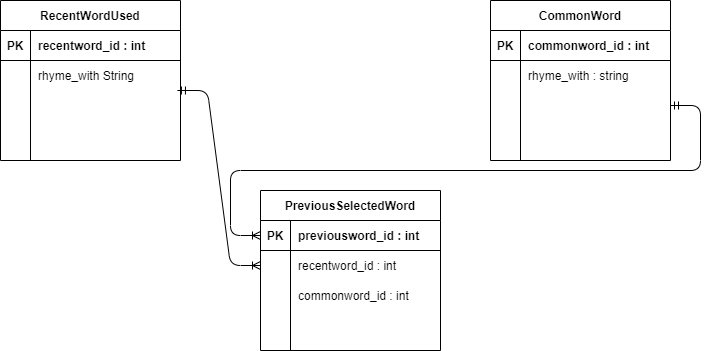

The diagram above was exported from draw.io. Its source (the exported page's mxGraphModel, read from the mxfile embedded in the PNG):
<mxGraphModel dx="868" dy="401" grid="1" gridSize="10" guides="1" tooltips="1" connect="1" arrows="1" fold="1" page="1" pageScale="1" pageWidth="850" pageHeight="1100" math="0" shadow="0">
  <root>
    <mxCell id="0" />
    <mxCell id="1" parent="0" />
    <mxCell id="2" value="PreviousSelectedWord" style="shape=table;startSize=30;container=1;collapsible=1;childLayout=tableLayout;fixedRows=1;rowLines=0;fontStyle=1;align=center;resizeLast=1;" vertex="1" parent="1">
      <mxGeometry x="350" y="280" width="180" height="160" as="geometry" />
    </mxCell>
    <mxCell id="3" value="" style="shape=partialRectangle;collapsible=0;dropTarget=0;pointerEvents=0;fillColor=none;top=0;left=0;bottom=1;right=0;points=[[0,0.5],[1,0.5]];portConstraint=eastwest;" vertex="1" parent="2">
      <mxGeometry y="30" width="180" height="30" as="geometry" />
    </mxCell>
    <mxCell id="4" value="PK" style="shape=partialRectangle;connectable=0;fillColor=none;top=0;left=0;bottom=0;right=0;fontStyle=1;overflow=hidden;" vertex="1" parent="3">
      <mxGeometry width="30" height="30" as="geometry" />
    </mxCell>
    <mxCell id="5" value="previousword_id : int" style="shape=partialRectangle;connectable=0;fillColor=none;top=0;left=0;bottom=0;right=0;align=left;spacingLeft=6;fontStyle=1;overflow=hidden;" vertex="1" parent="3">
      <mxGeometry x="30" width="150" height="30" as="geometry" />
    </mxCell>
    <mxCell id="6" value="" style="shape=partialRectangle;collapsible=0;dropTarget=0;pointerEvents=0;fillColor=none;top=0;left=0;bottom=0;right=0;points=[[0,0.5],[1,0.5]];portConstraint=eastwest;" vertex="1" parent="2">
      <mxGeometry y="60" width="180" height="30" as="geometry" />
    </mxCell>
    <mxCell id="7" value="" style="shape=partialRectangle;connectable=0;fillColor=none;top=0;left=0;bottom=0;right=0;editable=1;overflow=hidden;" vertex="1" parent="6">
      <mxGeometry width="30" height="30" as="geometry" />
    </mxCell>
    <mxCell id="8" value="recentword_id : int" style="shape=partialRectangle;connectable=0;fillColor=none;top=0;left=0;bottom=0;right=0;align=left;spacingLeft=6;overflow=hidden;" vertex="1" parent="6">
      <mxGeometry x="30" width="150" height="30" as="geometry" />
    </mxCell>
    <mxCell id="9" value="" style="shape=partialRectangle;collapsible=0;dropTarget=0;pointerEvents=0;fillColor=none;top=0;left=0;bottom=0;right=0;points=[[0,0.5],[1,0.5]];portConstraint=eastwest;" vertex="1" parent="2">
      <mxGeometry y="90" width="180" height="30" as="geometry" />
    </mxCell>
    <mxCell id="10" value="" style="shape=partialRectangle;connectable=0;fillColor=none;top=0;left=0;bottom=0;right=0;editable=1;overflow=hidden;" vertex="1" parent="9">
      <mxGeometry width="30" height="30" as="geometry" />
    </mxCell>
    <mxCell id="11" value="commonword_id : int" style="shape=partialRectangle;connectable=0;fillColor=none;top=0;left=0;bottom=0;right=0;align=left;spacingLeft=6;overflow=hidden;" vertex="1" parent="9">
      <mxGeometry x="30" width="150" height="30" as="geometry" />
    </mxCell>
    <mxCell id="12" value="" style="shape=partialRectangle;collapsible=0;dropTarget=0;pointerEvents=0;fillColor=none;top=0;left=0;bottom=0;right=0;points=[[0,0.5],[1,0.5]];portConstraint=eastwest;" vertex="1" parent="2">
      <mxGeometry y="120" width="180" height="30" as="geometry" />
    </mxCell>
    <mxCell id="13" value="" style="shape=partialRectangle;connectable=0;fillColor=none;top=0;left=0;bottom=0;right=0;editable=1;overflow=hidden;" vertex="1" parent="12">
      <mxGeometry width="30" height="30" as="geometry" />
    </mxCell>
    <mxCell id="14" value="" style="shape=partialRectangle;connectable=0;fillColor=none;top=0;left=0;bottom=0;right=0;align=left;spacingLeft=6;overflow=hidden;" vertex="1" parent="12">
      <mxGeometry x="30" width="150" height="30" as="geometry" />
    </mxCell>
    <mxCell id="15" value="" style="edgeStyle=entityRelationEdgeStyle;fontSize=12;html=1;endArrow=ERoneToMany;startArrow=ERmandOne;exitX=0.983;exitY=0;exitDx=0;exitDy=0;exitPerimeter=0;entryX=0;entryY=0.5;entryDx=0;entryDy=0;" edge="1" source="24" target="6" parent="1">
      <mxGeometry width="100" height="100" relative="1" as="geometry">
        <mxPoint x="390" y="280" as="sourcePoint" />
        <mxPoint x="490" y="180" as="targetPoint" />
      </mxGeometry>
    </mxCell>
    <mxCell id="16" value="" style="edgeStyle=entityRelationEdgeStyle;fontSize=12;html=1;endArrow=ERoneToMany;startArrow=ERmandOne;entryX=0;entryY=0.5;entryDx=0;entryDy=0;exitX=1;exitY=0.5;exitDx=0;exitDy=0;" edge="1" source="37" target="3" parent="1">
      <mxGeometry width="100" height="100" relative="1" as="geometry">
        <mxPoint x="540" y="170" as="sourcePoint" />
        <mxPoint x="550" y="260" as="targetPoint" />
      </mxGeometry>
    </mxCell>
    <mxCell id="17" value="RecentWordUsed" style="shape=table;startSize=30;container=1;collapsible=1;childLayout=tableLayout;fixedRows=1;rowLines=0;fontStyle=1;align=center;resizeLast=1;" vertex="1" parent="1">
      <mxGeometry x="90" y="90" width="180" height="160" as="geometry" />
    </mxCell>
    <mxCell id="18" value="" style="shape=partialRectangle;collapsible=0;dropTarget=0;pointerEvents=0;fillColor=none;top=0;left=0;bottom=1;right=0;points=[[0,0.5],[1,0.5]];portConstraint=eastwest;" vertex="1" parent="17">
      <mxGeometry y="30" width="180" height="30" as="geometry" />
    </mxCell>
    <mxCell id="19" value="PK" style="shape=partialRectangle;connectable=0;fillColor=none;top=0;left=0;bottom=0;right=0;fontStyle=1;overflow=hidden;" vertex="1" parent="18">
      <mxGeometry width="30" height="30" as="geometry" />
    </mxCell>
    <mxCell id="20" value="recentword_id : int" style="shape=partialRectangle;connectable=0;fillColor=none;top=0;left=0;bottom=0;right=0;align=left;spacingLeft=6;fontStyle=1;overflow=hidden;" vertex="1" parent="18">
      <mxGeometry x="30" width="150" height="30" as="geometry" />
    </mxCell>
    <mxCell id="21" value="" style="shape=partialRectangle;collapsible=0;dropTarget=0;pointerEvents=0;fillColor=none;top=0;left=0;bottom=0;right=0;points=[[0,0.5],[1,0.5]];portConstraint=eastwest;" vertex="1" parent="17">
      <mxGeometry y="60" width="180" height="30" as="geometry" />
    </mxCell>
    <mxCell id="22" value="" style="shape=partialRectangle;connectable=0;fillColor=none;top=0;left=0;bottom=0;right=0;editable=1;overflow=hidden;" vertex="1" parent="21">
      <mxGeometry width="30" height="30" as="geometry" />
    </mxCell>
    <mxCell id="23" value="rhyme_with String" style="shape=partialRectangle;connectable=0;fillColor=none;top=0;left=0;bottom=0;right=0;align=left;spacingLeft=6;overflow=hidden;" vertex="1" parent="21">
      <mxGeometry x="30" width="150" height="30" as="geometry" />
    </mxCell>
    <mxCell id="24" value="" style="shape=partialRectangle;collapsible=0;dropTarget=0;pointerEvents=0;fillColor=none;top=0;left=0;bottom=0;right=0;points=[[0,0.5],[1,0.5]];portConstraint=eastwest;" vertex="1" parent="17">
      <mxGeometry y="90" width="180" height="30" as="geometry" />
    </mxCell>
    <mxCell id="25" value="" style="shape=partialRectangle;connectable=0;fillColor=none;top=0;left=0;bottom=0;right=0;editable=1;overflow=hidden;" vertex="1" parent="24">
      <mxGeometry width="30" height="30" as="geometry" />
    </mxCell>
    <mxCell id="26" value="" style="shape=partialRectangle;connectable=0;fillColor=none;top=0;left=0;bottom=0;right=0;align=left;spacingLeft=6;overflow=hidden;" vertex="1" parent="24">
      <mxGeometry x="30" width="150" height="30" as="geometry" />
    </mxCell>
    <mxCell id="27" value="" style="shape=partialRectangle;collapsible=0;dropTarget=0;pointerEvents=0;fillColor=none;top=0;left=0;bottom=0;right=0;points=[[0,0.5],[1,0.5]];portConstraint=eastwest;" vertex="1" parent="17">
      <mxGeometry y="120" width="180" height="30" as="geometry" />
    </mxCell>
    <mxCell id="28" value="" style="shape=partialRectangle;connectable=0;fillColor=none;top=0;left=0;bottom=0;right=0;editable=1;overflow=hidden;" vertex="1" parent="27">
      <mxGeometry width="30" height="30" as="geometry" />
    </mxCell>
    <mxCell id="29" value="" style="shape=partialRectangle;connectable=0;fillColor=none;top=0;left=0;bottom=0;right=0;align=left;spacingLeft=6;overflow=hidden;" vertex="1" parent="27">
      <mxGeometry x="30" width="150" height="30" as="geometry" />
    </mxCell>
    <mxCell id="30" value="CommonWord" style="shape=table;startSize=30;container=1;collapsible=1;childLayout=tableLayout;fixedRows=1;rowLines=0;fontStyle=1;align=center;resizeLast=1;" vertex="1" parent="1">
      <mxGeometry x="580" y="90" width="180" height="160" as="geometry" />
    </mxCell>
    <mxCell id="31" value="" style="shape=partialRectangle;collapsible=0;dropTarget=0;pointerEvents=0;fillColor=none;top=0;left=0;bottom=1;right=0;points=[[0,0.5],[1,0.5]];portConstraint=eastwest;" vertex="1" parent="30">
      <mxGeometry y="30" width="180" height="30" as="geometry" />
    </mxCell>
    <mxCell id="32" value="PK" style="shape=partialRectangle;connectable=0;fillColor=none;top=0;left=0;bottom=0;right=0;fontStyle=1;overflow=hidden;" vertex="1" parent="31">
      <mxGeometry width="30" height="30" as="geometry" />
    </mxCell>
    <mxCell id="33" value="commonword_id : int" style="shape=partialRectangle;connectable=0;fillColor=none;top=0;left=0;bottom=0;right=0;align=left;spacingLeft=6;fontStyle=1;overflow=hidden;" vertex="1" parent="31">
      <mxGeometry x="30" width="150" height="30" as="geometry" />
    </mxCell>
    <mxCell id="34" value="" style="shape=partialRectangle;collapsible=0;dropTarget=0;pointerEvents=0;fillColor=none;top=0;left=0;bottom=0;right=0;points=[[0,0.5],[1,0.5]];portConstraint=eastwest;" vertex="1" parent="30">
      <mxGeometry y="60" width="180" height="30" as="geometry" />
    </mxCell>
    <mxCell id="35" value="" style="shape=partialRectangle;connectable=0;fillColor=none;top=0;left=0;bottom=0;right=0;editable=1;overflow=hidden;" vertex="1" parent="34">
      <mxGeometry width="30" height="30" as="geometry" />
    </mxCell>
    <mxCell id="36" value="rhyme_with : string" style="shape=partialRectangle;connectable=0;fillColor=none;top=0;left=0;bottom=0;right=0;align=left;spacingLeft=6;overflow=hidden;" vertex="1" parent="34">
      <mxGeometry x="30" width="150" height="30" as="geometry" />
    </mxCell>
    <mxCell id="37" value="" style="shape=partialRectangle;collapsible=0;dropTarget=0;pointerEvents=0;fillColor=none;top=0;left=0;bottom=0;right=0;points=[[0,0.5],[1,0.5]];portConstraint=eastwest;" vertex="1" parent="30">
      <mxGeometry y="90" width="180" height="30" as="geometry" />
    </mxCell>
    <mxCell id="38" value="" style="shape=partialRectangle;connectable=0;fillColor=none;top=0;left=0;bottom=0;right=0;editable=1;overflow=hidden;" vertex="1" parent="37">
      <mxGeometry width="30" height="30" as="geometry" />
    </mxCell>
    <mxCell id="39" value="" style="shape=partialRectangle;connectable=0;fillColor=none;top=0;left=0;bottom=0;right=0;align=left;spacingLeft=6;overflow=hidden;" vertex="1" parent="37">
      <mxGeometry x="30" width="150" height="30" as="geometry" />
    </mxCell>
    <mxCell id="40" value="" style="shape=partialRectangle;collapsible=0;dropTarget=0;pointerEvents=0;fillColor=none;top=0;left=0;bottom=0;right=0;points=[[0,0.5],[1,0.5]];portConstraint=eastwest;" vertex="1" parent="30">
      <mxGeometry y="120" width="180" height="30" as="geometry" />
    </mxCell>
    <mxCell id="41" value="" style="shape=partialRectangle;connectable=0;fillColor=none;top=0;left=0;bottom=0;right=0;editable=1;overflow=hidden;" vertex="1" parent="40">
      <mxGeometry width="30" height="30" as="geometry" />
    </mxCell>
    <mxCell id="42" value="" style="shape=partialRectangle;connectable=0;fillColor=none;top=0;left=0;bottom=0;right=0;align=left;spacingLeft=6;overflow=hidden;" vertex="1" parent="40">
      <mxGeometry x="30" width="150" height="30" as="geometry" />
    </mxCell>
  </root>
</mxGraphModel>